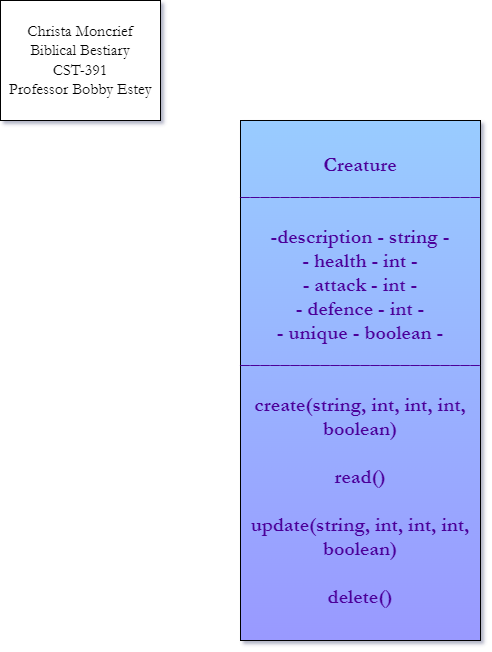

The diagram above was exported from draw.io. Its source (the exported page's mxGraphModel, read from the mxfile embedded in the PNG):
<mxGraphModel dx="1036" dy="606" grid="1" gridSize="10" guides="1" tooltips="1" connect="1" arrows="1" fold="1" page="1" pageScale="1" pageWidth="850" pageHeight="1100" math="0" shadow="0">
  <root>
    <mxCell id="0" />
    <mxCell id="1" parent="0" />
    <mxCell id="Drs3gxqqIUuE-eAEc3Np-1" value="&lt;font face=&quot;Garamond&quot; style=&quot;font-size: 16px;&quot;&gt;Christa Moncrief&lt;br&gt;Biblical Bestiary&lt;br&gt;CST-391&lt;br&gt;Professor Bobby Estey&lt;/font&gt;" style="rounded=0;whiteSpace=wrap;html=1;" vertex="1" parent="1">
      <mxGeometry x="40" y="40" width="160" height="120" as="geometry" />
    </mxCell>
    <mxCell id="Drs3gxqqIUuE-eAEc3Np-2" value="&lt;font style=&quot;font-size: 20px;&quot; face=&quot;Garamond&quot;&gt;&lt;b&gt;&lt;font color=&quot;#4c0099&quot;&gt;Creature&lt;br&gt;________________________&lt;br&gt;&lt;br&gt;-description - string -&lt;br&gt;- health - int -&lt;br&gt;- attack - int -&lt;br&gt;- defence - int -&lt;br&gt;- unique - boolean -&lt;br&gt;________________________&lt;br&gt;&lt;br&gt;create(string, int, int, int, boolean)&lt;br&gt;&lt;br&gt;read()&lt;br&gt;&lt;br&gt;update(string, int, int, int, boolean)&lt;br&gt;&lt;br&gt;delete()&lt;/font&gt;&lt;/b&gt;&lt;br&gt;&lt;/font&gt;" style="rounded=0;whiteSpace=wrap;html=1;fillStyle=cross-hatch;fillColor=#99CCFF;gradientColor=#9999FF;" vertex="1" parent="1">
      <mxGeometry x="280" y="160" width="240" height="520" as="geometry" />
    </mxCell>
  </root>
</mxGraphModel>